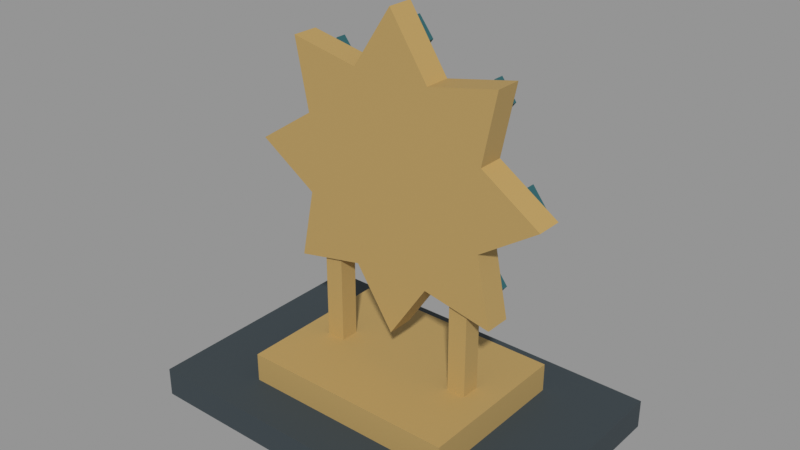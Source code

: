# Source: VIC_L10_PREMIUM_INSIGNIA.blend  (saved by Blender 5.2.45; exported with 4.5.12 LTS)
import bpy
from mathutils import Matrix  # noqa: F401  (used for matrix-valued properties, if any)

bpy.ops.wm.read_factory_settings(use_empty=True)
scene = bpy.context.scene
scene.name = 'VIC_L10_PREMIUM_INSIGNIA'

# ---- collections
col_vic_l10_premium_insignia = bpy.data.collections.new('VIC_L10_PREMIUM_INSIGNIA'); scene.collection.children.link(col_vic_l10_premium_insignia)

# ---- materials (node trees are filled in below, after node groups)
mat_vic008_charcoal = bpy.data.materials.new('VIC008_Charcoal')
mat_vic008_charcoal.diffuse_color = (0.03434, 0.04971, 0.05951, 1.0)
mat_vic008_brass = bpy.data.materials.new('VIC008_Brass')
mat_vic008_brass.diffuse_color = (0.4793, 0.3278, 0.117, 1.0)
mat_vic008_gem = bpy.data.materials.new('VIC008_Gem')
mat_vic008_gem.diffuse_color = (0.04971, 0.2705, 0.2502, 1.0)
mat_vic008_teal = bpy.data.materials.new('VIC008_Teal')
mat_vic008_teal.diffuse_color = (0.01764, 0.1095, 0.1248, 1.0)

# ---- material node trees
mat_vic008_charcoal.use_nodes = True; mat_vic008_charcoal.node_tree.nodes.clear()
_N = mat_vic008_charcoal.node_tree.nodes; _L = mat_vic008_charcoal.node_tree.links
n0 = _N.new('ShaderNodeBsdfPrincipled'); n0.name = 'Principled BSDF'; n0.location = (-200, 100)
n0.inputs[0].default_value = (0.03434, 0.04971, 0.05951, 1.0)
n0.inputs[2].default_value = 0.76
n0.inputs[10].default_value = 0.005
n1 = _N.new('ShaderNodeOutputMaterial'); n1.name = 'Material Output'; n1.location = (200, 100)
_L.new(n0.outputs[0], n1.inputs[0])
n1.is_active_output = True
mat_vic008_brass.use_nodes = True; mat_vic008_brass.node_tree.nodes.clear()
_N = mat_vic008_brass.node_tree.nodes; _L = mat_vic008_brass.node_tree.links
n0 = _N.new('ShaderNodeBsdfPrincipled'); n0.name = 'Principled BSDF'; n0.location = (-200, 100)
n0.inputs[0].default_value = (0.4793, 0.3278, 0.117, 1.0)
n0.inputs[1].default_value = 0.15
n0.inputs[2].default_value = 0.76
n0.inputs[10].default_value = 0.005
n1 = _N.new('ShaderNodeOutputMaterial'); n1.name = 'Material Output'; n1.location = (200, 100)
_L.new(n0.outputs[0], n1.inputs[0])
n1.is_active_output = True
mat_vic008_gem.use_nodes = True; mat_vic008_gem.node_tree.nodes.clear()
_N = mat_vic008_gem.node_tree.nodes; _L = mat_vic008_gem.node_tree.links
n0 = _N.new('ShaderNodeBsdfPrincipled'); n0.name = 'Principled BSDF'; n0.location = (-200, 100)
n0.inputs[0].default_value = (0.04971, 0.2705, 0.2502, 1.0)
n0.inputs[2].default_value = 0.76
n0.inputs[10].default_value = 0.005
n1 = _N.new('ShaderNodeOutputMaterial'); n1.name = 'Material Output'; n1.location = (200, 100)
_L.new(n0.outputs[0], n1.inputs[0])
n1.is_active_output = True
mat_vic008_teal.use_nodes = True; mat_vic008_teal.node_tree.nodes.clear()
_N = mat_vic008_teal.node_tree.nodes; _L = mat_vic008_teal.node_tree.links
n0 = _N.new('ShaderNodeBsdfPrincipled'); n0.name = 'Principled BSDF'; n0.location = (-200, 100)
n0.inputs[0].default_value = (0.01764, 0.1095, 0.1248, 1.0)
n0.inputs[2].default_value = 0.76
n0.inputs[10].default_value = 0.005
n1 = _N.new('ShaderNodeOutputMaterial'); n1.name = 'Material Output'; n1.location = (200, 100)
_L.new(n0.outputs[0], n1.inputs[0])
n1.is_active_output = True

# ---- meshes
me_vic_l10_premium_insignia__charcoal = bpy.data.meshes.new('VIC_L10_PREMIUM_INSIGNIA__Charcoal')
me_vic_l10_premium_insignia__charcoal.from_pydata([(-1.3, 0.85, 0.0), (1.3, 0.85, 0.0), (1.3, 0.85, 0.2), (-1.3, 0.85, 0.2), (-1.3, -0.85, 0.0), (1.3, -0.85, 0.0), (1.3, -0.85, 0.2), (-1.3, -0.85, 0.2)], [], [(3, 1, 0), (5, 7, 4), (4, 3, 0), (2, 5, 1), (1, 4, 0), (7, 2, 3), (3, 2, 1), (5, 6, 7), (4, 7, 3), (2, 6, 5), (1, 5, 4), (7, 6, 2)])
me_vic_l10_premium_insignia__charcoal.materials.append(mat_vic008_charcoal)
me_vic_l10_premium_insignia__charcoal.update()
me_vic_l10_premium_insignia__brass = bpy.data.meshes.new('VIC_L10_PREMIUM_INSIGNIA__Brass')
me_vic_l10_premium_insignia__brass.from_pydata([(-0.75, 0.55, 0.2), (0.75, 0.55, 0.2), (0.75, 0.55, 0.4), (-0.75, 0.55, 0.4), (-0.75, -0.55, 0.2), (0.75, -0.55, 0.2), (0.75, -0.55, 0.4), (-0.75, -0.55, 0.4), (-0.565, -0.065, 0.4), (-0.435, -0.065, 0.4), (-0.435, 0.065, 0.4), (-0.565, 0.065, 0.4), (-0.565, -0.065, 1.0), (-0.435, -0.065, 1.0), (-0.435, 0.065, 1.0), (-0.565, 0.065, 1.0), (0.435, -0.065, 0.4), (0.565, -0.065, 0.4), (0.565, 0.065, 0.4), (0.435, 0.065, 0.4), (0.435, -0.065, 1.0), (0.565, -0.065, 1.0), (0.565, 0.065, 1.0), (0.435, 0.065, 1.0), (6.429e-17, 0.09, 2.75), (-0.2679, 0.09, 2.347), (-0.7425, 0.09, 2.442), (-0.6467, 0.09, 1.968), (-1.05, 0.09, 1.7), (-0.6467, 0.09, 1.432), (-0.7425, 0.09, 0.9575), (-0.2679, 0.09, 1.053), (-1.929e-16, 0.09, 0.65), (0.2679, 0.09, 1.053), (0.7425, 0.09, 0.9575), (0.6467, 0.09, 1.432), (1.05, 0.09, 1.7), (0.6467, 0.09, 1.968), (0.7425, 0.09, 2.442), (0.2679, 0.09, 2.347), (6.429e-17, -0.09, 2.75), (-0.2679, -0.09, 2.347), (-0.7425, -0.09, 2.442), (-0.6467, -0.09, 1.968), (-1.05, -0.09, 1.7), (-0.6467, -0.09, 1.432), (-0.7425, -0.09, 0.9575), (-0.2679, -0.09, 1.053), (-1.929e-16, -0.09, 0.65), (0.2679, -0.09, 1.053), (0.7425, -0.09, 0.9575), (0.6467, -0.09, 1.432), (1.05, -0.09, 1.7), (0.6467, -0.09, 1.968), (0.7425, -0.09, 2.442), (0.2679, -0.09, 2.347)], [], [(3, 1, 0), (5, 7, 4), (4, 3, 0), (2, 5, 1), (1, 4, 0), (7, 2, 3), (10, 8, 11), (13, 15, 12), (9, 12, 8), (10, 13, 9), (11, 14, 10), (8, 15, 11), (18, 16, 19), (21, 23, 20), (17, 20, 16), (18, 21, 17), (19, 22, 18), (16, 23, 19), (39, 31, 27), (47, 51, 55), (25, 40, 24), (26, 41, 25), (27, 42, 26), (28, 43, 27), (29, 44, 28), (30, 45, 29), (31, 46, 30), (32, 47, 31), (33, 48, 32), (34, 49, 33), (35, 50, 34), (36, 51, 35), (37, 52, 36), (38, 53, 37), (39, 54, 38), (24, 55, 39), (3, 2, 1), (5, 6, 7), (4, 7, 3), (2, 6, 5), (1, 5, 4), (7, 6, 2), (10, 9, 8), (13, 14, 15), (9, 13, 12), (10, 14, 13), (11, 15, 14), (8, 12, 15), (18, 17, 16), (21, 22, 23), (17, 21, 20), (18, 22, 21), (19, 23, 22), (16, 20, 23), (39, 38, 37), (37, 36, 35), (35, 34, 33), (33, 32, 31), (31, 30, 29), (29, 28, 27), (27, 26, 25), (25, 24, 39), (39, 37, 35), (35, 33, 31), (31, 29, 27), (27, 25, 39), (39, 35, 31), (55, 40, 41), (41, 42, 43), (43, 44, 45), (45, 46, 47), (47, 48, 49), (49, 50, 51), (51, 52, 53), (53, 54, 55), (55, 41, 43), (43, 45, 47), (47, 49, 51), (51, 53, 55), (55, 43, 47), (25, 41, 40), (26, 42, 41), (27, 43, 42), (28, 44, 43), (29, 45, 44), (30, 46, 45), (31, 47, 46), (32, 48, 47), (33, 49, 48), (34, 50, 49), (35, 51, 50), (36, 52, 51), (37, 53, 52), (38, 54, 53), (39, 55, 54), (24, 40, 55)])
me_vic_l10_premium_insignia__brass.materials.append(mat_vic008_brass)
me_vic_l10_premium_insignia__brass.update()
me_vic_l10_premium_insignia__gem = bpy.data.meshes.new('VIC_L10_PREMIUM_INSIGNIA__Gem')
me_vic_l10_premium_insignia__gem.from_pydata([(0.0, 0.255, 1.08), (0.42, 0.255, 1.7), (0.0, 0.255, 2.32), (-0.42, 0.255, 1.7), (0.0, 0.105, 1.08), (0.42, 0.105, 1.7), (0.0, 0.105, 2.32), (-0.42, 0.105, 1.7)], [], [(3, 1, 0), (5, 7, 4), (1, 4, 0), (2, 5, 1), (3, 6, 2), (0, 7, 3), (3, 2, 1), (5, 6, 7), (1, 5, 4), (2, 6, 5), (3, 7, 6), (0, 4, 7)])
me_vic_l10_premium_insignia__gem.materials.append(mat_vic008_gem)
me_vic_l10_premium_insignia__gem.update()
me_vic_l10_premium_insignia__teal = bpy.data.meshes.new('VIC_L10_PREMIUM_INSIGNIA__Teal')
me_vic_l10_premium_insignia__teal.from_pydata([(0.82, 0.175, 1.83), (0.92, 0.175, 1.7), (0.82, 0.175, 1.57), (0.72, 0.175, 1.7), (0.82, 0.105, 1.83), (0.92, 0.105, 1.7), (0.82, 0.105, 1.57), (0.72, 0.105, 1.7), (0.5798, 0.175, 2.41), (0.6798, 0.175, 2.28), (0.5798, 0.175, 2.15), (0.4798, 0.175, 2.28), (0.5798, 0.105, 2.41), (0.6798, 0.105, 2.28), (0.5798, 0.105, 2.15), (0.4798, 0.105, 2.28), (5.021e-17, 0.175, 2.65), (0.1, 0.175, 2.52), (5.021e-17, 0.175, 2.39), (-0.1, 0.175, 2.52), (5.021e-17, 0.105, 2.65), (0.1, 0.105, 2.52), (5.021e-17, 0.105, 2.39), (-0.1, 0.105, 2.52), (-0.5798, 0.175, 2.41), (-0.4798, 0.175, 2.28), (-0.5798, 0.175, 2.15), (-0.6798, 0.175, 2.28), (-0.5798, 0.105, 2.41), (-0.4798, 0.105, 2.28), (-0.5798, 0.105, 2.15), (-0.6798, 0.105, 2.28), (-0.82, 0.175, 1.83), (-0.72, 0.175, 1.7), (-0.82, 0.175, 1.57), (-0.92, 0.175, 1.7), (-0.82, 0.105, 1.83), (-0.72, 0.105, 1.7), (-0.82, 0.105, 1.57), (-0.92, 0.105, 1.7), (-0.5798, 0.175, 1.25), (-0.4798, 0.175, 1.12), (-0.5798, 0.175, 0.9902), (-0.6798, 0.175, 1.12), (-0.5798, 0.105, 1.25), (-0.4798, 0.105, 1.12), (-0.5798, 0.105, 0.9902), (-0.6798, 0.105, 1.12), (-1.506e-16, 0.175, 1.01), (0.1, 0.175, 0.88), (-1.506e-16, 0.175, 0.75), (-0.1, 0.175, 0.88), (-1.506e-16, 0.105, 1.01), (0.1, 0.105, 0.88), (-1.506e-16, 0.105, 0.75), (-0.1, 0.105, 0.88), (0.5798, 0.175, 1.25), (0.6798, 0.175, 1.12), (0.5798, 0.175, 0.9902), (0.4798, 0.175, 1.12), (0.5798, 0.105, 1.25), (0.6798, 0.105, 1.12), (0.5798, 0.105, 0.9902), (0.4798, 0.105, 1.12)], [], [(3, 1, 2), (7, 5, 4), (4, 1, 0), (5, 2, 1), (6, 3, 2), (7, 0, 3), (11, 9, 10), (15, 13, 12), (12, 9, 8), (13, 10, 9), (14, 11, 10), (15, 8, 11), (19, 17, 18), (23, 21, 20), (20, 17, 16), (21, 18, 17), (22, 19, 18), (23, 16, 19), (27, 25, 26), (31, 29, 28), (28, 25, 24), (29, 26, 25), (30, 27, 26), (31, 24, 27), (35, 33, 34), (39, 37, 36), (36, 33, 32), (37, 34, 33), (38, 35, 34), (39, 32, 35), (43, 41, 42), (47, 45, 44), (44, 41, 40), (45, 42, 41), (46, 43, 42), (47, 40, 43), (51, 49, 50), (55, 53, 52), (52, 49, 48), (53, 50, 49), (54, 51, 50), (55, 48, 51), (59, 57, 58), (63, 61, 60), (60, 57, 56), (61, 58, 57), (62, 59, 58), (63, 56, 59), (3, 0, 1), (7, 6, 5), (4, 5, 1), (5, 6, 2), (6, 7, 3), (7, 4, 0), (11, 8, 9), (15, 14, 13), (12, 13, 9), (13, 14, 10), (14, 15, 11), (15, 12, 8), (19, 16, 17), (23, 22, 21), (20, 21, 17), (21, 22, 18), (22, 23, 19), (23, 20, 16), (27, 24, 25), (31, 30, 29), (28, 29, 25), (29, 30, 26), (30, 31, 27), (31, 28, 24), (35, 32, 33), (39, 38, 37), (36, 37, 33), (37, 38, 34), (38, 39, 35), (39, 36, 32), (43, 40, 41), (47, 46, 45), (44, 45, 41), (45, 46, 42), (46, 47, 43), (47, 44, 40), (51, 48, 49), (55, 54, 53), (52, 53, 49), (53, 54, 50), (54, 55, 51), (55, 52, 48), (59, 56, 57), (63, 62, 61), (60, 61, 57), (61, 62, 58), (62, 63, 59), (63, 60, 56)])
me_vic_l10_premium_insignia__teal.materials.append(mat_vic008_teal)
me_vic_l10_premium_insignia__teal.update()

# ---- objects
ob_vic_l10_premium_insignia__charcoal = bpy.data.objects.new('VIC_L10_PREMIUM_INSIGNIA__Charcoal', me_vic_l10_premium_insignia__charcoal)
ob_vic_l10_premium_insignia__brass = bpy.data.objects.new('VIC_L10_PREMIUM_INSIGNIA__Brass', me_vic_l10_premium_insignia__brass)
ob_vic_l10_premium_insignia__gem = bpy.data.objects.new('VIC_L10_PREMIUM_INSIGNIA__Gem', me_vic_l10_premium_insignia__gem)
ob_vic_l10_premium_insignia__teal = bpy.data.objects.new('VIC_L10_PREMIUM_INSIGNIA__Teal', me_vic_l10_premium_insignia__teal)
ob_vic_l10_premium_insignia__mountorigin = bpy.data.objects.new('VIC_L10_PREMIUM_INSIGNIA__MountOrigin', None)

# ---- transforms, parenting, visibility, modifiers, constraints
ob_vic_l10_premium_insignia__charcoal.location = (0.0, 0.0, 0.0)
ob_vic_l10_premium_insignia__brass.location = (0.0, 0.0, 0.0)
ob_vic_l10_premium_insignia__gem.location = (0.0, 0.0, 0.0)
ob_vic_l10_premium_insignia__teal.location = (0.0, 0.0, 0.0)
ob_vic_l10_premium_insignia__mountorigin.location = (0.0, 0.0, 0.0)
ob_vic_l10_premium_insignia__mountorigin.empty_display_size = 0.25

# ---- collection membership
col_vic_l10_premium_insignia.objects.link(ob_vic_l10_premium_insignia__charcoal)
col_vic_l10_premium_insignia.objects.link(ob_vic_l10_premium_insignia__brass)
col_vic_l10_premium_insignia.objects.link(ob_vic_l10_premium_insignia__gem)
col_vic_l10_premium_insignia.objects.link(ob_vic_l10_premium_insignia__teal)
col_vic_l10_premium_insignia.objects.link(ob_vic_l10_premium_insignia__mountorigin)

# ---- scene / render settings (as saved in the file)
scene.frame_start = 1; scene.frame_end = 250; scene.frame_set(1)
scene.render.engine = 'BLENDER_EEVEE_NEXT'
scene.render.image_settings.exr_codec = 'NONE'
scene.render.use_bake_clear = False
scene.render.bake_margin = 0
scene.render.bake_bias = 0.0
scene.render.bake_samples = 0
scene.render.simplify_subdivision_render = 0
scene.render.simplify_child_particles_render = 0.0
scene.render.compositor_device = 'GPU'
scene.eevee.use_volume_custom_range = False
scene.eevee.gtao_distance = 0.0
scene.eevee.use_fast_gi = False
scene.eevee.fast_gi_thickness_near = 0.1
scene.eevee.fast_gi_thickness_far = 0.0
scene.eevee.ray_tracing_options.screen_trace_thickness = 0.1
scene.view_settings.view_transform = 'Standard'
bpy.context.view_layer.update()

# ---- added for rendering (the .blend has no active camera and no usable light): camera, sun + grey world if the file has none
cam_auto = bpy.data.cameras.new('AutoCamera')
cam_auto.lens = 50.0
cam_auto.sensor_width = 36.0
cam_auto.clip_end = 1000.0
ob_auto_camera = bpy.data.objects.new('AutoCamera', cam_auto)
scene.collection.objects.link(ob_auto_camera)
ob_auto_camera.location = (3.83857, -4.60628, 4.44585)
ob_auto_camera.rotation_euler = (1.09748, -7.21219e-08, 0.694738)
scene.camera = ob_auto_camera
light_auto_sun = bpy.data.lights.new('AutoSun', 'SUN')
light_auto_sun.energy = 3.0
light_auto_sun.angle = 0.0523599
ob_auto_sun = bpy.data.objects.new('AutoSun', light_auto_sun)
scene.collection.objects.link(ob_auto_sun)
ob_auto_sun.rotation_euler = (0.872665, 0.174533, 0.523599)
if scene.world is None:
    world_auto = bpy.data.worlds.new('AutoWorld')
    world_auto.color = (0.3, 0.3, 0.3)
    scene.world = world_auto
bpy.context.view_layer.update()

